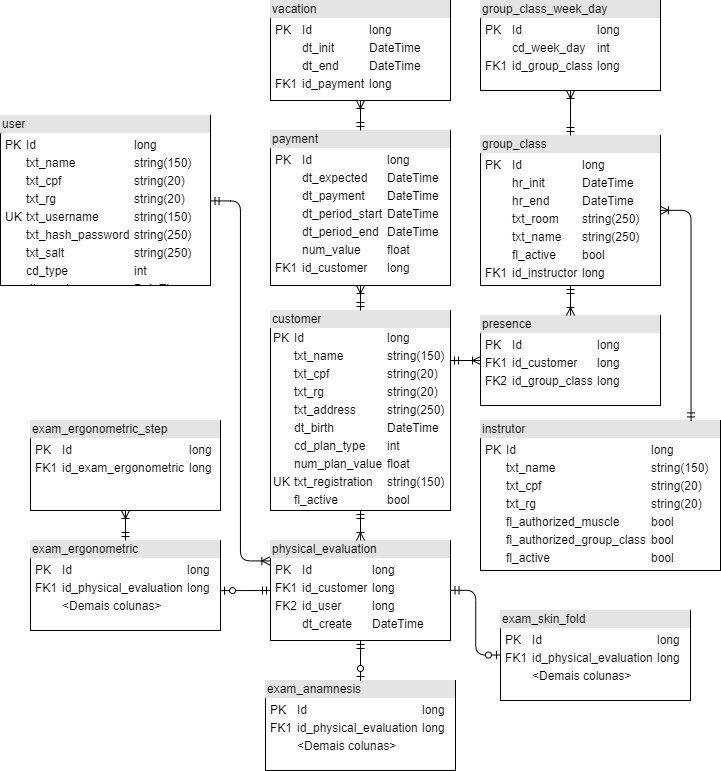

The diagram above was exported from draw.io. Its source (the exported page's mxGraphModel, read from the mxfile embedded in the PNG):
<mxGraphModel dx="1673" dy="999" grid="1" gridSize="10" guides="1" tooltips="1" connect="1" arrows="1" fold="1" page="1" pageScale="1" pageWidth="850" pageHeight="1100" math="0" shadow="0">
  <root>
    <mxCell id="0" />
    <mxCell id="1" parent="0" />
    <mxCell id="2" value="&lt;div style=&quot;box-sizing: border-box ; width: 100% ; background: #e4e4e4 ; padding: 2px&quot;&gt;customer&lt;/div&gt;&lt;table&gt;&lt;tbody&gt;&lt;tr&gt;&lt;td&gt;PK&lt;/td&gt;&lt;td&gt;Id&lt;/td&gt;&lt;td&gt;long&lt;/td&gt;&lt;/tr&gt;&lt;tr&gt;&lt;td&gt;&lt;br&gt;&lt;/td&gt;&lt;td&gt;txt_name&lt;br&gt;&lt;/td&gt;&lt;td&gt;string(150)&lt;/td&gt;&lt;/tr&gt;&lt;tr&gt;&lt;td&gt;&lt;br&gt;&lt;/td&gt;&lt;td&gt;txt_cpf&lt;br&gt;&lt;/td&gt;&lt;td&gt;string(20)&lt;/td&gt;&lt;/tr&gt;&lt;tr&gt;&lt;td&gt;&lt;br&gt;&lt;/td&gt;&lt;td&gt;txt_rg&lt;br&gt;&lt;/td&gt;&lt;td&gt;string(20)&lt;/td&gt;&lt;/tr&gt;&lt;tr&gt;&lt;td&gt;&lt;br&gt;&lt;/td&gt;&lt;td&gt;txt_address&lt;br&gt;&lt;/td&gt;&lt;td&gt;string(250)&lt;/td&gt;&lt;/tr&gt;&lt;tr&gt;&lt;td&gt;&lt;br&gt;&lt;/td&gt;&lt;td&gt;dt_birth&lt;br&gt;&lt;/td&gt;&lt;td&gt;DateTime&lt;/td&gt;&lt;/tr&gt;&lt;tr&gt;&lt;td&gt;&lt;br&gt;&lt;/td&gt;&lt;td&gt;cd_plan_type&lt;br&gt;&lt;/td&gt;&lt;td&gt;int&lt;/td&gt;&lt;/tr&gt;&lt;tr&gt;&lt;td&gt;&lt;br&gt;&lt;/td&gt;&lt;td&gt;num_plan_value&lt;br&gt;&lt;/td&gt;&lt;td&gt;float&lt;/td&gt;&lt;/tr&gt;&lt;tr&gt;&lt;td&gt;UK&lt;/td&gt;&lt;td&gt;txt_registration&lt;br&gt;&lt;/td&gt;&lt;td&gt;string(150)&lt;/td&gt;&lt;/tr&gt;&lt;tr&gt;&lt;td&gt;&lt;br&gt;&lt;/td&gt;&lt;td&gt;fl_active&lt;br&gt;&lt;/td&gt;&lt;td&gt;bool&lt;/td&gt;&lt;/tr&gt;&lt;/tbody&gt;&lt;/table&gt;" style="verticalAlign=top;align=left;overflow=fill;html=1;" vertex="1" parent="1">
      <mxGeometry x="330" y="440" width="180" height="200" as="geometry" />
    </mxCell>
    <mxCell id="3" value="&lt;div style=&quot;box-sizing: border-box ; width: 100% ; background: #e4e4e4 ; padding: 2px&quot;&gt;exam_anamnesis&lt;/div&gt;&lt;table style=&quot;width: 100% ; font-size: 1em&quot; cellpadding=&quot;2&quot; cellspacing=&quot;0&quot;&gt;&lt;tbody&gt;&lt;tr&gt;&lt;td&gt;&lt;table&gt;&lt;tbody&gt;&lt;tr&gt;&lt;td&gt;PK&lt;/td&gt;&lt;td&gt;Id&lt;/td&gt;&lt;td&gt;long&lt;/td&gt;&lt;/tr&gt;&lt;tr&gt;&lt;td&gt;FK1&lt;/td&gt;&lt;td&gt;id_physical_evaluation&lt;br&gt;&lt;/td&gt;&lt;td&gt;long&lt;/td&gt;&lt;/tr&gt;&lt;tr&gt;&lt;td&gt;&lt;br&gt;&lt;/td&gt;&lt;td&gt;&amp;lt;Demais colunas&amp;gt;&lt;br&gt;&lt;/td&gt;&lt;td&gt;&lt;br&gt;&lt;/td&gt;&lt;/tr&gt;&lt;/tbody&gt;&lt;/table&gt;&lt;/td&gt;&lt;td&gt;&lt;/td&gt;&lt;/tr&gt;&lt;/tbody&gt;&lt;/table&gt;" style="verticalAlign=top;align=left;overflow=fill;html=1;" vertex="1" parent="1">
      <mxGeometry x="325" y="810" width="190" height="90" as="geometry" />
    </mxCell>
    <mxCell id="4" value="&lt;div style=&quot;box-sizing: border-box ; width: 100% ; background: #e4e4e4 ; padding: 2px&quot;&gt;exam_ergonometric&lt;/div&gt;&lt;table style=&quot;width: 100% ; font-size: 1em&quot; cellpadding=&quot;2&quot; cellspacing=&quot;0&quot;&gt;&lt;tbody&gt;&lt;tr&gt;&lt;td&gt;&lt;table&gt;&lt;tbody&gt;&lt;tr&gt;&lt;td&gt;PK&lt;/td&gt;&lt;td&gt;Id&lt;/td&gt;&lt;td&gt;long&lt;/td&gt;&lt;/tr&gt;&lt;tr&gt;&lt;td&gt;FK1&lt;/td&gt;&lt;td&gt;id_physical_evaluation&lt;br&gt;&lt;/td&gt;&lt;td&gt;long&lt;/td&gt;&lt;/tr&gt;&lt;tr&gt;&lt;td&gt;&lt;br&gt;&lt;/td&gt;&lt;td&gt;&amp;lt;Demais colunas&amp;gt;&lt;/td&gt;&lt;td&gt;&lt;br&gt;&lt;/td&gt;&lt;/tr&gt;&lt;/tbody&gt;&lt;/table&gt;&lt;/td&gt;&lt;td&gt;&lt;/td&gt;&lt;/tr&gt;&lt;/tbody&gt;&lt;/table&gt;" style="verticalAlign=top;align=left;overflow=fill;html=1;" vertex="1" parent="1">
      <mxGeometry x="90" y="670" width="190" height="90" as="geometry" />
    </mxCell>
    <mxCell id="5" value="&lt;div style=&quot;box-sizing: border-box ; width: 100% ; background: #e4e4e4 ; padding: 2px&quot;&gt;exam_ergonometric_step&lt;/div&gt;&lt;table style=&quot;width: 100% ; font-size: 1em&quot; cellpadding=&quot;2&quot; cellspacing=&quot;0&quot;&gt;&lt;tbody&gt;&lt;tr&gt;&lt;td&gt;&lt;table&gt;&lt;tbody&gt;&lt;tr&gt;&lt;td&gt;PK&lt;/td&gt;&lt;td&gt;Id&lt;/td&gt;&lt;td&gt;long&lt;/td&gt;&lt;/tr&gt;&lt;tr&gt;&lt;td&gt;FK1&lt;/td&gt;&lt;td&gt;id_exam_ergonometric&lt;br&gt;&lt;/td&gt;&lt;td&gt;long&lt;/td&gt;&lt;/tr&gt;&lt;/tbody&gt;&lt;/table&gt;&lt;/td&gt;&lt;td&gt;&lt;/td&gt;&lt;/tr&gt;&lt;/tbody&gt;&lt;/table&gt;" style="verticalAlign=top;align=left;overflow=fill;html=1;" vertex="1" parent="1">
      <mxGeometry x="90" y="550" width="190" height="90" as="geometry" />
    </mxCell>
    <mxCell id="6" value="&lt;div style=&quot;box-sizing: border-box ; width: 100% ; background: #e4e4e4 ; padding: 2px&quot;&gt;vacation&lt;/div&gt;&lt;table style=&quot;width: 100% ; font-size: 1em&quot; cellpadding=&quot;2&quot; cellspacing=&quot;0&quot;&gt;&lt;tbody&gt;&lt;tr&gt;&lt;td&gt;&lt;table&gt;&lt;tbody&gt;&lt;tr&gt;&lt;td&gt;PK&lt;/td&gt;&lt;td&gt;Id&lt;/td&gt;&lt;td&gt;long&lt;/td&gt;&lt;/tr&gt;&lt;tr&gt;&lt;td&gt;&lt;br&gt;&lt;/td&gt;&lt;td&gt;dt_init&lt;br&gt;&lt;/td&gt;&lt;td&gt;DateTime&lt;/td&gt;&lt;/tr&gt;&lt;tr&gt;&lt;td&gt;&lt;br&gt;&lt;/td&gt;&lt;td&gt;dt_end&lt;br&gt;&lt;/td&gt;&lt;td&gt;DateTime&lt;/td&gt;&lt;/tr&gt;&lt;tr&gt;&lt;td&gt;FK1&lt;/td&gt;&lt;td&gt;id_payment&lt;br&gt;&lt;/td&gt;&lt;td&gt;long&lt;/td&gt;&lt;/tr&gt;&lt;/tbody&gt;&lt;/table&gt;&lt;/td&gt;&lt;td&gt;&lt;/td&gt;&lt;/tr&gt;&lt;/tbody&gt;&lt;/table&gt;" style="verticalAlign=top;align=left;overflow=fill;html=1;" vertex="1" parent="1">
      <mxGeometry x="330" y="130" width="180" height="100" as="geometry" />
    </mxCell>
    <mxCell id="7" value="&lt;div style=&quot;box-sizing: border-box ; width: 100% ; background: #e4e4e4 ; padding: 2px&quot;&gt;user&lt;/div&gt;&lt;table style=&quot;width: 100% ; font-size: 1em&quot; cellpadding=&quot;2&quot; cellspacing=&quot;0&quot;&gt;&lt;tbody&gt;&lt;tr&gt;&lt;td&gt;&lt;table&gt;&lt;tbody&gt;&lt;tr&gt;&lt;td&gt;PK&lt;/td&gt;&lt;td&gt;Id&lt;/td&gt;&lt;td&gt;long&lt;/td&gt;&lt;/tr&gt;&lt;tr&gt;&lt;td&gt;&lt;br&gt;&lt;/td&gt;&lt;td&gt;txt_name&lt;br&gt;&lt;/td&gt;&lt;td&gt;string(150)&lt;/td&gt;&lt;/tr&gt;&lt;tr&gt;&lt;td&gt;&lt;br&gt;&lt;/td&gt;&lt;td&gt;txt_cpf&lt;br&gt;&lt;/td&gt;&lt;td&gt;string(20)&lt;/td&gt;&lt;/tr&gt;&lt;tr&gt;&lt;td&gt;&lt;br&gt;&lt;/td&gt;&lt;td&gt;txt_rg&lt;br&gt;&lt;/td&gt;&lt;td&gt;string(20)&lt;/td&gt;&lt;/tr&gt;&lt;tr&gt;&lt;td&gt;UK&lt;/td&gt;&lt;td&gt;txt_username&lt;br&gt;&lt;/td&gt;&lt;td&gt;string(150)&lt;/td&gt;&lt;/tr&gt;&lt;tr&gt;&lt;td&gt;&lt;br&gt;&lt;/td&gt;&lt;td&gt;txt_hash_password&lt;br&gt;&lt;/td&gt;&lt;td&gt;string(250)&lt;/td&gt;&lt;/tr&gt;&lt;tr&gt;&lt;td&gt;&lt;br&gt;&lt;/td&gt;&lt;td&gt;txt_salt&lt;br&gt;&lt;/td&gt;&lt;td&gt;string(250)&lt;/td&gt;&lt;/tr&gt;&lt;tr&gt;&lt;td&gt;&lt;br&gt;&lt;/td&gt;&lt;td&gt;cd_type&lt;br&gt;&lt;/td&gt;&lt;td&gt;int&lt;/td&gt;&lt;/tr&gt;&lt;tr&gt;&lt;td&gt;&lt;br&gt;&lt;/td&gt;&lt;td&gt;dt_create&lt;/td&gt;&lt;td&gt;DateTime&lt;/td&gt;&lt;/tr&gt;&lt;tr&gt;&lt;td&gt;&lt;br&gt;&lt;/td&gt;&lt;td&gt;dt_update&lt;br&gt;&lt;/td&gt;&lt;td&gt;DateTime&lt;br&gt;&lt;/td&gt;&lt;/tr&gt;&lt;/tbody&gt;&lt;/table&gt;&lt;/td&gt;&lt;td&gt;&lt;/td&gt;&lt;/tr&gt;&lt;/tbody&gt;&lt;/table&gt;" style="verticalAlign=top;align=left;overflow=fill;html=1;" vertex="1" parent="1">
      <mxGeometry x="60" y="245" width="210" height="170" as="geometry" />
    </mxCell>
    <mxCell id="8" value="&lt;div style=&quot;box-sizing: border-box ; width: 100% ; background: #e4e4e4 ; padding: 2px&quot;&gt;presence&lt;/div&gt;&lt;table style=&quot;width: 100% ; font-size: 1em&quot; cellpadding=&quot;2&quot; cellspacing=&quot;0&quot;&gt;&lt;tbody&gt;&lt;tr&gt;&lt;td&gt;&lt;table&gt;&lt;tbody&gt;&lt;tr&gt;&lt;td&gt;PK&lt;/td&gt;&lt;td&gt;Id&lt;/td&gt;&lt;td&gt;long&lt;/td&gt;&lt;/tr&gt;&lt;tr&gt;&lt;td&gt;FK1&lt;/td&gt;&lt;td&gt;id_customer&lt;br&gt;&lt;/td&gt;&lt;td&gt;long&lt;/td&gt;&lt;/tr&gt;&lt;tr&gt;&lt;td&gt;FK2&lt;/td&gt;&lt;td&gt;id_group_class&lt;br&gt;&lt;/td&gt;&lt;td&gt;long&lt;/td&gt;&lt;/tr&gt;&lt;/tbody&gt;&lt;/table&gt;&lt;/td&gt;&lt;td&gt;&lt;/td&gt;&lt;/tr&gt;&lt;/tbody&gt;&lt;/table&gt;" style="verticalAlign=top;align=left;overflow=fill;html=1;" vertex="1" parent="1">
      <mxGeometry x="540" y="445" width="180" height="90" as="geometry" />
    </mxCell>
    <mxCell id="9" value="&lt;div style=&quot;box-sizing: border-box ; width: 100% ; background: #e4e4e4 ; padding: 2px&quot;&gt;group_class_week_day&lt;/div&gt;&lt;table style=&quot;width: 100% ; font-size: 1em&quot; cellpadding=&quot;2&quot; cellspacing=&quot;0&quot;&gt;&lt;tbody&gt;&lt;tr&gt;&lt;td&gt;&lt;table&gt;&lt;tbody&gt;&lt;tr&gt;&lt;td&gt;PK&lt;/td&gt;&lt;td&gt;Id&lt;/td&gt;&lt;td&gt;long&lt;/td&gt;&lt;/tr&gt;&lt;tr&gt;&lt;td&gt;&lt;br&gt;&lt;/td&gt;&lt;td&gt;cd_week_day&lt;br&gt;&lt;/td&gt;&lt;td&gt;int&lt;/td&gt;&lt;/tr&gt;&lt;tr&gt;&lt;td&gt;FK1&lt;/td&gt;&lt;td&gt;id_group_class&lt;br&gt;&lt;/td&gt;&lt;td&gt;long&lt;/td&gt;&lt;/tr&gt;&lt;/tbody&gt;&lt;/table&gt;&lt;/td&gt;&lt;td&gt;&lt;/td&gt;&lt;/tr&gt;&lt;/tbody&gt;&lt;/table&gt;" style="verticalAlign=top;align=left;overflow=fill;html=1;" vertex="1" parent="1">
      <mxGeometry x="540" y="130" width="180" height="90" as="geometry" />
    </mxCell>
    <mxCell id="10" value="&lt;div style=&quot;box-sizing: border-box ; width: 100% ; background: #e4e4e4 ; padding: 2px&quot;&gt;instrutor&lt;/div&gt;&lt;table style=&quot;width: 100% ; font-size: 1em&quot; cellpadding=&quot;2&quot; cellspacing=&quot;0&quot;&gt;&lt;tbody&gt;&lt;tr&gt;&lt;td&gt;&lt;table&gt;&lt;tbody&gt;&lt;tr&gt;&lt;td&gt;PK&lt;/td&gt;&lt;td&gt;Id&lt;/td&gt;&lt;td&gt;long&lt;/td&gt;&lt;/tr&gt;&lt;tr&gt;&lt;td&gt;&lt;br&gt;&lt;/td&gt;&lt;td&gt;txt_name&lt;br&gt;&lt;/td&gt;&lt;td&gt;string(150)&lt;/td&gt;&lt;/tr&gt;&lt;tr&gt;&lt;td&gt;&lt;br&gt;&lt;/td&gt;&lt;td&gt;txt_cpf&lt;br&gt;&lt;/td&gt;&lt;td&gt;string(20)&lt;/td&gt;&lt;/tr&gt;&lt;tr&gt;&lt;td&gt;&lt;br&gt;&lt;/td&gt;&lt;td&gt;txt_rg&lt;br&gt;&lt;/td&gt;&lt;td&gt;string(20)&lt;/td&gt;&lt;/tr&gt;&lt;tr&gt;&lt;td&gt;&lt;br&gt;&lt;/td&gt;&lt;td&gt;fl_authorized_muscle&lt;br&gt;&lt;/td&gt;&lt;td&gt;bool&lt;/td&gt;&lt;/tr&gt;&lt;tr&gt;&lt;td&gt;&lt;br&gt;&lt;/td&gt;&lt;td&gt;fl_authorized_group_class&lt;br&gt;&lt;/td&gt;&lt;td&gt;bool&lt;/td&gt;&lt;/tr&gt;&lt;tr&gt;&lt;td&gt;&lt;br&gt;&lt;/td&gt;&lt;td&gt;fl_active&lt;br&gt;&lt;/td&gt;&lt;td&gt;bool&lt;/td&gt;&lt;/tr&gt;&lt;tr&gt;&lt;td&gt;&lt;br&gt;&lt;/td&gt;&lt;td&gt;&lt;br&gt;&lt;/td&gt;&lt;td&gt;&lt;/td&gt;&lt;/tr&gt;&lt;/tbody&gt;&lt;/table&gt;&lt;/td&gt;&lt;td&gt;&lt;/td&gt;&lt;/tr&gt;&lt;/tbody&gt;&lt;/table&gt;" style="verticalAlign=top;align=left;overflow=fill;html=1;" vertex="1" parent="1">
      <mxGeometry x="540" y="550" width="240" height="150" as="geometry" />
    </mxCell>
    <mxCell id="11" value="&lt;div style=&quot;box-sizing: border-box ; width: 100% ; background: #e4e4e4 ; padding: 2px&quot;&gt;payment&lt;/div&gt;&lt;table style=&quot;width: 100% ; font-size: 1em&quot; cellpadding=&quot;2&quot; cellspacing=&quot;0&quot;&gt;&lt;tbody&gt;&lt;tr&gt;&lt;td&gt;&lt;table&gt;&lt;tbody&gt;&lt;tr&gt;&lt;td&gt;PK&lt;/td&gt;&lt;td&gt;Id&lt;/td&gt;&lt;td&gt;long&lt;/td&gt;&lt;/tr&gt;&lt;tr&gt;&lt;td&gt;&lt;br&gt;&lt;/td&gt;&lt;td&gt;dt_expected&lt;br&gt;&lt;/td&gt;&lt;td&gt;DateTime&lt;/td&gt;&lt;/tr&gt;&lt;tr&gt;&lt;td&gt;&lt;br&gt;&lt;/td&gt;&lt;td&gt;dt_payment&lt;br&gt;&lt;/td&gt;&lt;td&gt;DateTime&lt;br&gt;&lt;/td&gt;&lt;/tr&gt;&lt;tr&gt;&lt;td&gt;&lt;br&gt;&lt;/td&gt;&lt;td&gt;dt_period_start&lt;br&gt;&lt;/td&gt;&lt;td&gt;DateTime&lt;/td&gt;&lt;/tr&gt;&lt;tr&gt;&lt;td&gt;&lt;br&gt;&lt;/td&gt;&lt;td&gt;dt_period_end&lt;br&gt;&lt;/td&gt;&lt;td&gt;DateTime&lt;/td&gt;&lt;/tr&gt;&lt;tr&gt;&lt;td&gt;&lt;br&gt;&lt;/td&gt;&lt;td&gt;num_value&lt;br&gt;&lt;/td&gt;&lt;td&gt;float&lt;/td&gt;&lt;/tr&gt;&lt;tr&gt;&lt;td&gt;FK1&lt;/td&gt;&lt;td&gt;id_customer&lt;br&gt;&lt;/td&gt;&lt;td&gt;long&lt;/td&gt;&lt;/tr&gt;&lt;/tbody&gt;&lt;/table&gt;&lt;/td&gt;&lt;td&gt;&lt;/td&gt;&lt;/tr&gt;&lt;/tbody&gt;&lt;/table&gt;" style="verticalAlign=top;align=left;overflow=fill;html=1;" vertex="1" parent="1">
      <mxGeometry x="330" y="260" width="180" height="155" as="geometry" />
    </mxCell>
    <mxCell id="12" value="&lt;div style=&quot;box-sizing: border-box ; width: 100% ; background: #e4e4e4 ; padding: 2px&quot;&gt;exam_skin_fold&lt;/div&gt;&lt;table style=&quot;width: 100% ; font-size: 1em&quot; cellpadding=&quot;2&quot; cellspacing=&quot;0&quot;&gt;&lt;tbody&gt;&lt;tr&gt;&lt;td&gt;&lt;table&gt;&lt;tbody&gt;&lt;tr&gt;&lt;td&gt;PK&lt;/td&gt;&lt;td&gt;Id&lt;/td&gt;&lt;td&gt;long&lt;/td&gt;&lt;/tr&gt;&lt;tr&gt;&lt;td&gt;FK1&lt;/td&gt;&lt;td&gt;id_physical_evaluation&lt;br&gt;&lt;/td&gt;&lt;td&gt;long&lt;/td&gt;&lt;/tr&gt;&lt;tr&gt;&lt;td&gt;&lt;br&gt;&lt;/td&gt;&lt;td&gt;&amp;lt;Demais colunas&amp;gt;&lt;br&gt;&lt;/td&gt;&lt;td&gt;&lt;br&gt;&lt;/td&gt;&lt;/tr&gt;&lt;/tbody&gt;&lt;/table&gt;&lt;/td&gt;&lt;td&gt;&lt;/td&gt;&lt;/tr&gt;&lt;/tbody&gt;&lt;/table&gt;" style="verticalAlign=top;align=left;overflow=fill;html=1;" vertex="1" parent="1">
      <mxGeometry x="560" y="740" width="190" height="90" as="geometry" />
    </mxCell>
    <mxCell id="13" value="&lt;div style=&quot;box-sizing: border-box ; width: 100% ; background: #e4e4e4 ; padding: 2px&quot;&gt;group_class&lt;/div&gt;&lt;table style=&quot;width: 100% ; font-size: 1em&quot; cellpadding=&quot;2&quot; cellspacing=&quot;0&quot;&gt;&lt;tbody&gt;&lt;tr&gt;&lt;td&gt;&lt;table&gt;&lt;tbody&gt;&lt;tr&gt;&lt;td&gt;PK&lt;/td&gt;&lt;td&gt;Id&lt;/td&gt;&lt;td&gt;long&lt;/td&gt;&lt;/tr&gt;&lt;tr&gt;&lt;td&gt;&lt;br&gt;&lt;/td&gt;&lt;td&gt;hr_init&lt;br&gt;&lt;/td&gt;&lt;td&gt;DateTime&lt;/td&gt;&lt;/tr&gt;&lt;tr&gt;&lt;td&gt;&lt;br&gt;&lt;/td&gt;&lt;td&gt;hr_end&lt;br&gt;&lt;/td&gt;&lt;td&gt;DateTime&lt;/td&gt;&lt;/tr&gt;&lt;tr&gt;&lt;td&gt;&lt;br&gt;&lt;/td&gt;&lt;td&gt;txt_room&lt;br&gt;&lt;/td&gt;&lt;td&gt;string(250)&lt;/td&gt;&lt;/tr&gt;&lt;tr&gt;&lt;td&gt;&lt;br&gt;&lt;/td&gt;&lt;td&gt;txt_name&lt;br&gt;&lt;/td&gt;&lt;td&gt;string(250)&lt;/td&gt;&lt;/tr&gt;&lt;tr&gt;&lt;td&gt;&lt;br&gt;&lt;/td&gt;&lt;td&gt;fl_active&lt;br&gt;&lt;/td&gt;&lt;td&gt;bool&lt;/td&gt;&lt;/tr&gt;&lt;tr&gt;&lt;td&gt;FK1&lt;/td&gt;&lt;td&gt;id_instructor&lt;br&gt;&lt;/td&gt;&lt;td&gt;long&lt;/td&gt;&lt;/tr&gt;&lt;/tbody&gt;&lt;/table&gt;&lt;/td&gt;&lt;td&gt;&lt;/td&gt;&lt;td&gt;&lt;/td&gt;&lt;/tr&gt;&lt;/tbody&gt;&lt;/table&gt;" style="verticalAlign=top;align=left;overflow=fill;html=1;" vertex="1" parent="1">
      <mxGeometry x="540" y="265" width="180" height="150" as="geometry" />
    </mxCell>
    <mxCell id="14" value="&lt;div style=&quot;box-sizing: border-box ; width: 100% ; background: #e4e4e4 ; padding: 2px&quot;&gt;physical_evaluation&lt;/div&gt;&lt;table style=&quot;width: 100% ; font-size: 1em&quot; cellpadding=&quot;2&quot; cellspacing=&quot;0&quot;&gt;&lt;tbody&gt;&lt;tr&gt;&lt;td&gt;&lt;table&gt;&lt;tbody&gt;&lt;tr&gt;&lt;td&gt;PK&lt;/td&gt;&lt;td&gt;Id&lt;/td&gt;&lt;td&gt;long&lt;/td&gt;&lt;/tr&gt;&lt;tr&gt;&lt;td&gt;FK1&lt;/td&gt;&lt;td&gt;id_customer&lt;br&gt;&lt;/td&gt;&lt;td&gt;long&lt;/td&gt;&lt;/tr&gt;&lt;tr&gt;&lt;td&gt;FK2&lt;/td&gt;&lt;td&gt;id_user&lt;br&gt;&lt;/td&gt;&lt;td&gt;long&lt;/td&gt;&lt;/tr&gt;&lt;tr&gt;&lt;td&gt;&lt;br&gt;&lt;/td&gt;&lt;td&gt;dt_create&lt;/td&gt;&lt;td&gt;DateTime&lt;/td&gt;&lt;/tr&gt;&lt;/tbody&gt;&lt;/table&gt;&lt;/td&gt;&lt;td&gt;&lt;/td&gt;&lt;/tr&gt;&lt;/tbody&gt;&lt;/table&gt;" style="verticalAlign=top;align=left;overflow=fill;html=1;" vertex="1" parent="1">
      <mxGeometry x="330" y="670" width="180" height="100" as="geometry" />
    </mxCell>
    <mxCell id="15" value="" style="fontSize=12;html=1;endArrow=ERoneToMany;startArrow=ERmandOne;exitX=0.5;exitY=0;exitDx=0;exitDy=0;entryX=0.5;entryY=1;entryDx=0;entryDy=0;" edge="1" source="4" target="5" parent="1">
      <mxGeometry width="100" height="100" relative="1" as="geometry">
        <mxPoint x="-10" y="720" as="sourcePoint" />
        <mxPoint x="90" y="620" as="targetPoint" />
      </mxGeometry>
    </mxCell>
    <mxCell id="16" value="" style="fontSize=12;html=1;endArrow=ERzeroToOne;startArrow=ERmandOne;exitX=0;exitY=0.5;exitDx=0;exitDy=0;entryX=1;entryY=0.557;entryDx=0;entryDy=0;entryPerimeter=0;" edge="1" source="14" target="4" parent="1">
      <mxGeometry width="100" height="100" relative="1" as="geometry">
        <mxPoint x="120" y="860" as="sourcePoint" />
        <mxPoint x="220" y="760" as="targetPoint" />
      </mxGeometry>
    </mxCell>
    <mxCell id="17" value="" style="fontSize=12;html=1;endArrow=ERzeroToOne;startArrow=ERmandOne;exitX=0.5;exitY=1;exitDx=0;exitDy=0;entryX=0.5;entryY=0;entryDx=0;entryDy=0;" edge="1" source="14" target="3" parent="1">
      <mxGeometry width="100" height="100" relative="1" as="geometry">
        <mxPoint x="340" y="730" as="sourcePoint" />
        <mxPoint x="290" y="730.1299999999999" as="targetPoint" />
      </mxGeometry>
    </mxCell>
    <mxCell id="18" value="" style="fontSize=12;html=1;endArrow=ERzeroToOne;startArrow=ERmandOne;exitX=1;exitY=0.5;exitDx=0;exitDy=0;entryX=0;entryY=0.5;entryDx=0;entryDy=0;edgeStyle=orthogonalEdgeStyle;" edge="1" source="14" target="12" parent="1">
      <mxGeometry width="100" height="100" relative="1" as="geometry">
        <mxPoint x="430" y="780" as="sourcePoint" />
        <mxPoint x="430" y="820" as="targetPoint" />
      </mxGeometry>
    </mxCell>
    <mxCell id="19" value="" style="fontSize=12;html=1;endArrow=ERoneToMany;startArrow=ERmandOne;exitX=0.5;exitY=1;exitDx=0;exitDy=0;entryX=0.5;entryY=0;entryDx=0;entryDy=0;" edge="1" source="2" target="14" parent="1">
      <mxGeometry width="100" height="100" relative="1" as="geometry">
        <mxPoint x="450" y="650" as="sourcePoint" />
        <mxPoint x="450" y="620" as="targetPoint" />
      </mxGeometry>
    </mxCell>
    <mxCell id="20" value="" style="fontSize=12;html=1;endArrow=ERoneToMany;startArrow=ERmandOne;exitX=1;exitY=0.25;exitDx=0;exitDy=0;entryX=0;entryY=0.5;entryDx=0;entryDy=0;" edge="1" source="2" target="8" parent="1">
      <mxGeometry width="100" height="100" relative="1" as="geometry">
        <mxPoint x="530" y="510" as="sourcePoint" />
        <mxPoint x="530" y="540" as="targetPoint" />
      </mxGeometry>
    </mxCell>
    <mxCell id="21" value="" style="fontSize=12;html=1;endArrow=ERoneToMany;startArrow=ERmandOne;exitX=0.5;exitY=0;exitDx=0;exitDy=0;" edge="1" source="2" parent="1">
      <mxGeometry width="100" height="100" relative="1" as="geometry">
        <mxPoint x="440" y="410" as="sourcePoint" />
        <mxPoint x="420" y="414.9999999999998" as="targetPoint" />
      </mxGeometry>
    </mxCell>
    <mxCell id="22" value="" style="fontSize=12;html=1;endArrow=ERoneToMany;startArrow=ERmandOne;exitX=0.5;exitY=0;exitDx=0;exitDy=0;entryX=0.5;entryY=1;entryDx=0;entryDy=0;" edge="1" source="11" target="6" parent="1">
      <mxGeometry width="100" height="100" relative="1" as="geometry">
        <mxPoint x="440" y="255" as="sourcePoint" />
        <mxPoint x="440" y="230" as="targetPoint" />
      </mxGeometry>
    </mxCell>
    <mxCell id="23" value="" style="fontSize=12;html=1;endArrow=ERoneToMany;startArrow=ERmandOne;exitX=0.5;exitY=0;exitDx=0;exitDy=0;entryX=0.5;entryY=1;entryDx=0;entryDy=0;" edge="1" source="13" target="9" parent="1">
      <mxGeometry width="100" height="100" relative="1" as="geometry">
        <mxPoint x="659.5" y="255.0000000000001" as="sourcePoint" />
        <mxPoint x="659.5" y="230" as="targetPoint" />
      </mxGeometry>
    </mxCell>
    <mxCell id="24" value="" style="fontSize=12;html=1;endArrow=ERoneToMany;startArrow=ERmandOne;exitX=0.5;exitY=1;exitDx=0;exitDy=0;entryX=0.5;entryY=0;entryDx=0;entryDy=0;" edge="1" source="13" target="8" parent="1">
      <mxGeometry width="100" height="100" relative="1" as="geometry">
        <mxPoint x="660" y="415" as="sourcePoint" />
        <mxPoint x="660" y="445" as="targetPoint" />
      </mxGeometry>
    </mxCell>
    <mxCell id="25" value="" style="fontSize=12;html=1;endArrow=ERoneToMany;startArrow=ERmandOne;exitX=0.875;exitY=0;exitDx=0;exitDy=0;entryX=1;entryY=0.5;entryDx=0;entryDy=0;exitPerimeter=0;edgeStyle=orthogonalEdgeStyle;" edge="1" source="10" target="13" parent="1">
      <mxGeometry width="100" height="100" relative="1" as="geometry">
        <mxPoint x="790" y="400" as="sourcePoint" />
        <mxPoint x="790" y="430" as="targetPoint" />
      </mxGeometry>
    </mxCell>
    <mxCell id="26" value="" style="fontSize=12;html=1;endArrow=ERoneToMany;startArrow=ERmandOne;exitX=1;exitY=0.5;exitDx=0;exitDy=0;entryX=-0.001;entryY=0.202;entryDx=0;entryDy=0;edgeStyle=orthogonalEdgeStyle;entryPerimeter=0;" edge="1" source="7" target="14" parent="1">
      <mxGeometry width="100" height="100" relative="1" as="geometry">
        <mxPoint x="309.8571428571429" y="654.8571428571429" as="sourcePoint" />
        <mxPoint x="280.1428571428571" y="445.1428571428571" as="targetPoint" />
      </mxGeometry>
    </mxCell>
  </root>
</mxGraphModel>